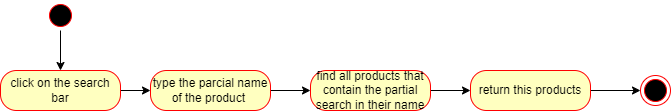

The diagram above was exported from draw.io. Its source (the exported page's mxGraphModel, read from the mxfile embedded in the PNG):
<mxGraphModel dx="1120" dy="1595" grid="1" gridSize="10" guides="1" tooltips="1" connect="1" arrows="1" fold="1" page="1" pageScale="1" pageWidth="827" pageHeight="1169" math="0" shadow="0">
  <root>
    <mxCell id="0" />
    <mxCell id="1" parent="0" />
    <mxCell id="npLCizJqOAJa8bXgINdr-17" style="edgeStyle=orthogonalEdgeStyle;rounded=0;orthogonalLoop=1;jettySize=auto;html=1;" edge="1" parent="1" source="npLCizJqOAJa8bXgINdr-2" target="npLCizJqOAJa8bXgINdr-15">
      <mxGeometry relative="1" as="geometry" />
    </mxCell>
    <mxCell id="npLCizJqOAJa8bXgINdr-2" value="" style="ellipse;html=1;shape=startState;fillColor=#000000;strokeColor=#ff0000;" vertex="1" parent="1">
      <mxGeometry x="55" y="-510" width="30" height="30" as="geometry" />
    </mxCell>
    <mxCell id="npLCizJqOAJa8bXgINdr-3" value="" style="ellipse;html=1;shape=endState;fillColor=#000000;strokeColor=#ff0000;" vertex="1" parent="1">
      <mxGeometry x="650" y="-435" width="30" height="30" as="geometry" />
    </mxCell>
    <mxCell id="npLCizJqOAJa8bXgINdr-26" style="edgeStyle=orthogonalEdgeStyle;rounded=0;orthogonalLoop=1;jettySize=auto;html=1;entryX=0;entryY=0.5;entryDx=0;entryDy=0;" edge="1" parent="1" source="npLCizJqOAJa8bXgINdr-13" target="npLCizJqOAJa8bXgINdr-22">
      <mxGeometry relative="1" as="geometry">
        <mxPoint x="590" y="-270" as="targetPoint" />
      </mxGeometry>
    </mxCell>
    <mxCell id="npLCizJqOAJa8bXgINdr-13" value="find all products that contain the partial search in their name" style="rounded=1;whiteSpace=wrap;html=1;arcSize=40;fontColor=#000000;fillColor=#ffffc0;strokeColor=#ff0000;" vertex="1" parent="1">
      <mxGeometry x="320" y="-440" width="120" height="40" as="geometry" />
    </mxCell>
    <mxCell id="npLCizJqOAJa8bXgINdr-21" style="edgeStyle=orthogonalEdgeStyle;rounded=0;orthogonalLoop=1;jettySize=auto;html=1;entryX=0;entryY=0.5;entryDx=0;entryDy=0;" edge="1" parent="1" source="npLCizJqOAJa8bXgINdr-15" target="npLCizJqOAJa8bXgINdr-19">
      <mxGeometry relative="1" as="geometry" />
    </mxCell>
    <mxCell id="npLCizJqOAJa8bXgINdr-15" value="click on the search bar" style="rounded=1;whiteSpace=wrap;html=1;arcSize=40;fontColor=#000000;fillColor=#ffffc0;strokeColor=#ff0000;" vertex="1" parent="1">
      <mxGeometry x="10" y="-440" width="120" height="40" as="geometry" />
    </mxCell>
    <mxCell id="npLCizJqOAJa8bXgINdr-25" style="edgeStyle=orthogonalEdgeStyle;rounded=0;orthogonalLoop=1;jettySize=auto;html=1;entryX=0;entryY=0.5;entryDx=0;entryDy=0;" edge="1" parent="1" source="npLCizJqOAJa8bXgINdr-19" target="npLCizJqOAJa8bXgINdr-13">
      <mxGeometry relative="1" as="geometry" />
    </mxCell>
    <mxCell id="npLCizJqOAJa8bXgINdr-19" value="type the parcial name of the product&amp;nbsp;" style="rounded=1;whiteSpace=wrap;html=1;arcSize=40;fontColor=#000000;fillColor=#ffffc0;strokeColor=#ff0000;" vertex="1" parent="1">
      <mxGeometry x="160" y="-440" width="120" height="40" as="geometry" />
    </mxCell>
    <mxCell id="npLCizJqOAJa8bXgINdr-28" style="edgeStyle=orthogonalEdgeStyle;rounded=0;orthogonalLoop=1;jettySize=auto;html=1;" edge="1" parent="1" source="npLCizJqOAJa8bXgINdr-22" target="npLCizJqOAJa8bXgINdr-3">
      <mxGeometry relative="1" as="geometry" />
    </mxCell>
    <mxCell id="npLCizJqOAJa8bXgINdr-22" value="return this products" style="rounded=1;whiteSpace=wrap;html=1;arcSize=40;fontColor=#000000;fillColor=#ffffc0;strokeColor=#ff0000;" vertex="1" parent="1">
      <mxGeometry x="480" y="-440" width="120" height="40" as="geometry" />
    </mxCell>
  </root>
</mxGraphModel>